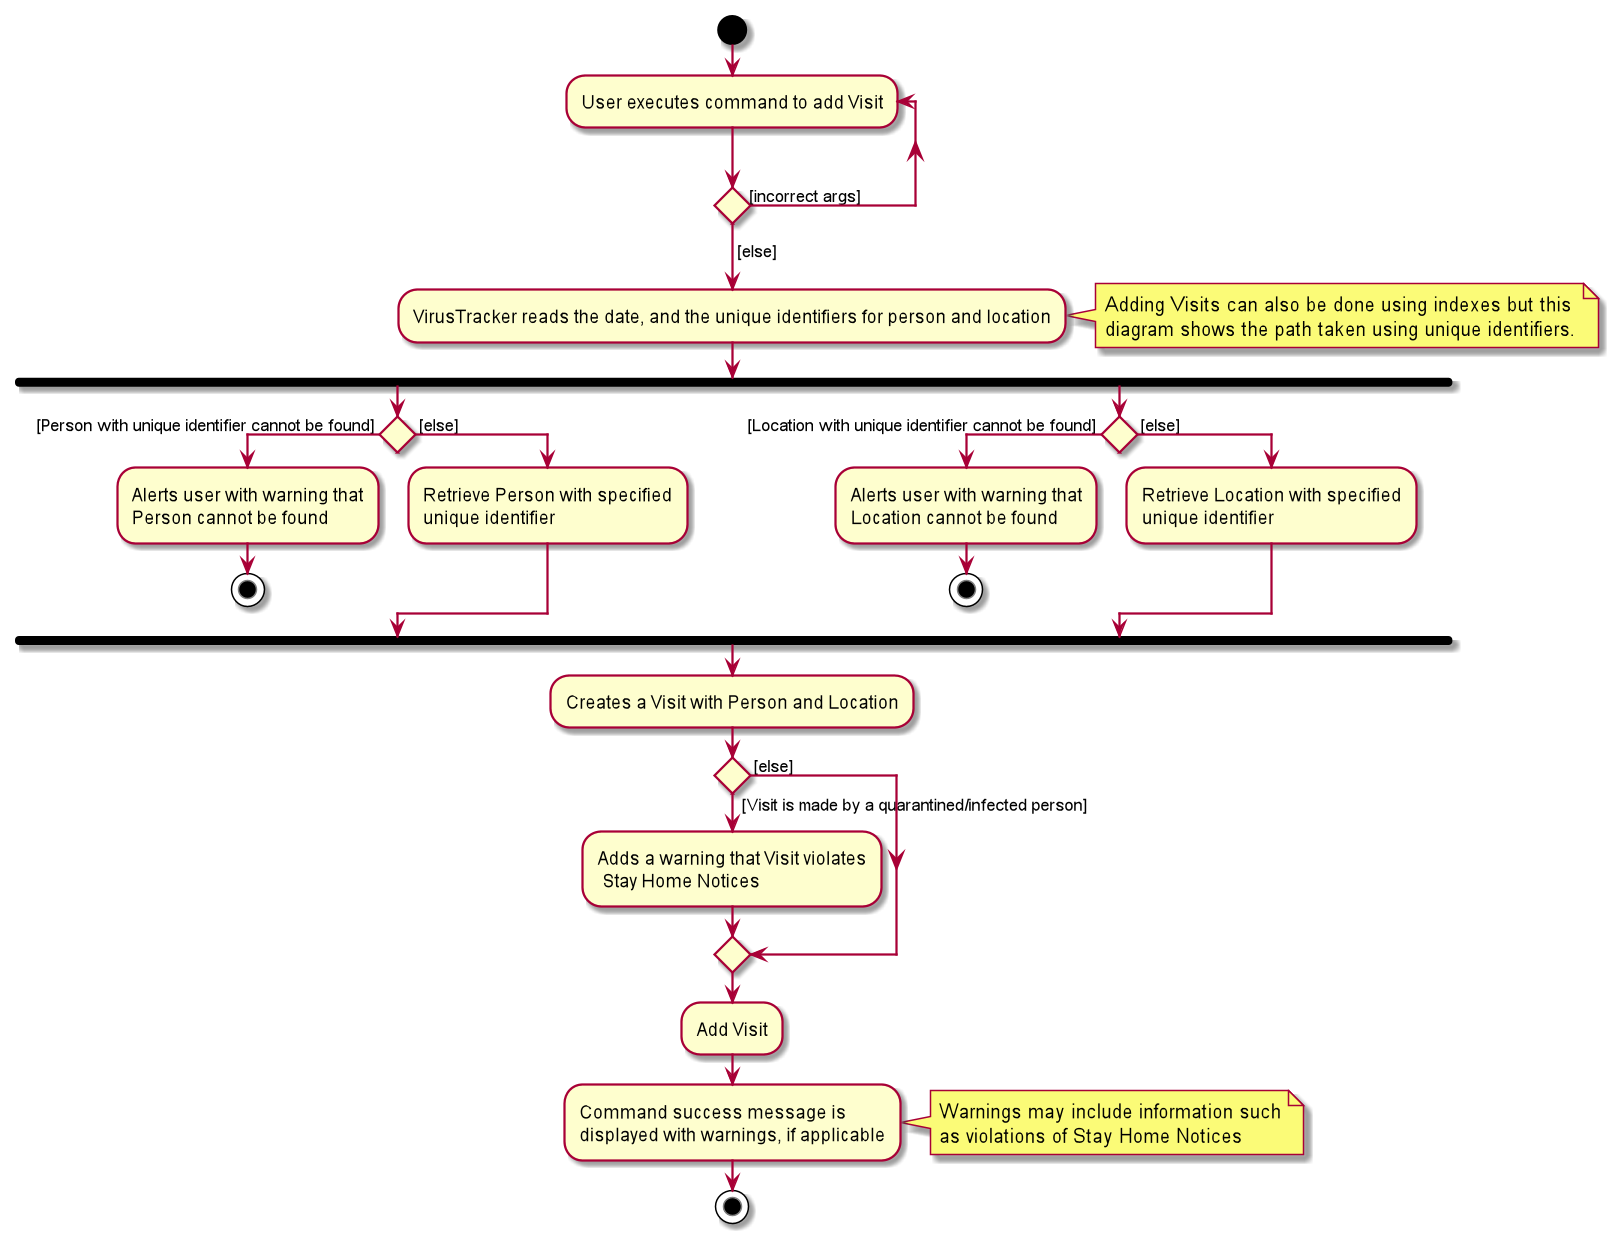

The diagram above was rendered by PlantUML. Its source (embedded in the PNG):
@startuml
start


repeat :User executes command to add Visit;
repeat while () is ([incorrect args])
->[else];

:VirusTracker reads the date, and the unique identifiers for person and location;

note right
    Adding Visits can also be done using indexes but this
    diagram shows the path taken using unique identifiers.
end note

fork
    if () then ( [Person with unique identifier cannot be found] )
        :Alerts user with warning that
        Person cannot be found;
        stop
    else ( [else] )
        :Retrieve Person with specified
        unique identifier;
    endif
fork again
    if () then ( [Location with unique identifier cannot be found] )
        :Alerts user with warning that
        Location cannot be found;
        stop
    else ( [else] )
        :Retrieve Location with specified
        unique identifier;
    endif
end fork

:Creates a Visit with Person and Location;
if () then ( [Visit is made by a quarantined/infected person] )
    :Adds a warning that Visit violates
     Stay Home Notices;
else ( [else] )
endif

:Add Visit;
:Command success message is
displayed with warnings, if applicable;
note right
    Warnings may include information such
    as violations of Stay Home Notices
end note
stop

@enduml